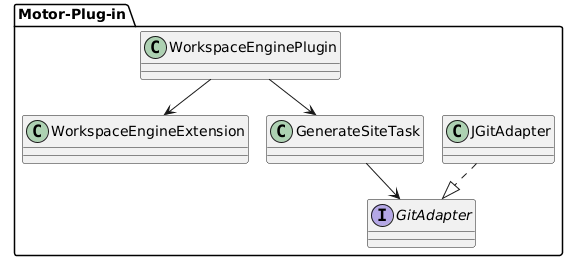

The diagram above was rendered by PlantUML. Its source (embedded in the PNG):
@startuml
package "Motor-Plug-in" {
class WorkspaceEngineExtension
class GenerateSiteTask
interface GitAdapter
class JGitAdapter
WorkspaceEnginePlugin --> WorkspaceEngineExtension
WorkspaceEnginePlugin --> GenerateSiteTask
GenerateSiteTask --> GitAdapter
JGitAdapter ..|> GitAdapter
}
@enduml